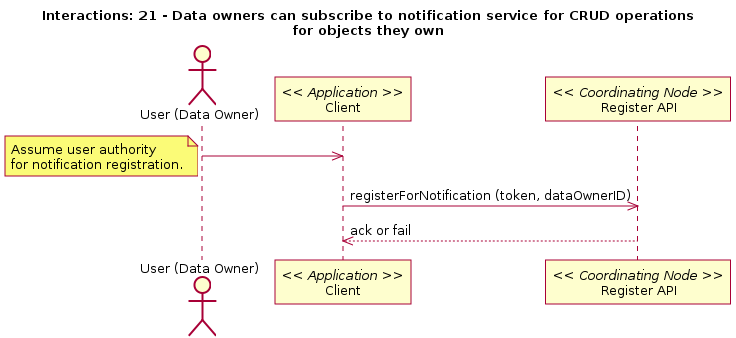

The diagram above was rendered by PlantUML. Its source (embedded in the PNG):
@startuml
title Interactions: 21 - Data owners can subscribe to notification service for CRUD operations\nfor objects they own
actor "User (Data Owner)" as user
participant "Client" as app_client << Application >>
user -> app_client
note left
participant "Register API" as c_reg << Coordinating Node >>
app_client -> c_reg: registerForNotification (token, dataOwnerID)
app_client <-- c_reg: ack or fail
@enduml